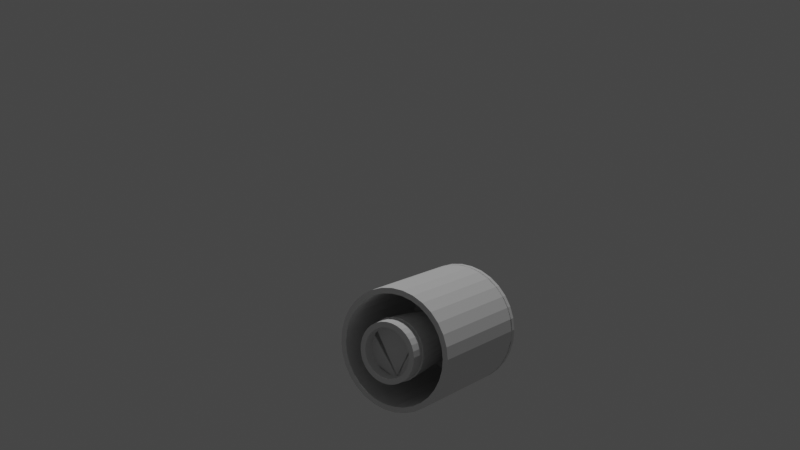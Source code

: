 # Source: motor.blend  (saved by Blender 3.1.7; exported with 4.5.12 LTS)
import bpy
from mathutils import Matrix  # noqa: F401  (used for matrix-valued properties, if any)

bpy.ops.wm.read_factory_settings(use_empty=True)
scene = bpy.context.scene
scene.name = 'Scene'

# ---- collections
col_collection = bpy.data.collections.new('Collection'); scene.collection.children.link(col_collection)

# ---- world
world_world = bpy.data.worlds.new('World'); scene.world = world_world
world_world.use_nodes = True; world_world.node_tree.nodes.clear()
_N = world_world.node_tree.nodes; _L = world_world.node_tree.links
n0 = _N.new('ShaderNodeOutputWorld'); n0.name = 'World Output'; n0.location = (300, 300)
n1 = _N.new('ShaderNodeBackground'); n1.name = 'Background'; n1.location = (10, 300)
n1.inputs[0].default_value = (0.05088, 0.05088, 0.05088, 1.0)
_L.new(n1.outputs[0], n0.inputs[0])
n0.is_active_output = True
world_world.color = (0.05088, 0.05088, 0.05088)
world_world.use_sun_shadow = False
world_world.sun_shadow_jitter_overblur = 0.0

# ---- cameras
cam_camera = bpy.data.cameras.new('Camera')
cam_camera.lens = 56.31

# ---- lights
light_sun = bpy.data.lights.new('Sun', 'SUN')
light_sun.transmission_factor = 0.0
light_sun.energy = 1.0
light_sun.shadow_soft_size = 0.125

# ---- meshes
me_cylinder_051 = bpy.data.meshes.new('Cylinder.051')
me_cylinder_051.from_pydata([(0.0, 0.5, -0.1), (0.0, 0.5, 0.1), (0.09755, 0.4904, -0.1), (0.09755, 0.4904, 0.1), (0.1913, 0.4619, -0.1), (0.1913, 0.4619, 0.1), (0.2778, 0.4157, -0.1), (0.2778, 0.4157, 0.1), (0.3536, 0.3536, -0.1), (0.3536, 0.3536, 0.1), (0.4157, 0.2778, -0.1), (0.4157, 0.2778, 0.1), (0.4619, 0.1913, -0.1), (0.4619, 0.1913, 0.1), (0.4904, 0.09755, -0.1), (0.4904, 0.09755, 0.1), (0.5, -2.186e-08, -0.1), (0.5, -2.186e-08, 0.1), (0.4904, -0.09755, -0.1), (0.4904, -0.09755, 0.1), (0.4619, -0.1913, -0.1), (0.4619, -0.1913, 0.1), (0.4157, -0.2778, -0.1), (0.4157, -0.2778, 0.1), (0.3536, -0.3536, -0.1), (0.3536, -0.3536, 0.1), (0.2778, -0.4157, -0.1), (0.2778, -0.4157, 0.1), (0.1913, -0.4619, -0.1), (0.1913, -0.4619, 0.1), (0.09755, -0.4904, -0.1), (0.09755, -0.4904, 0.1), (-4.371e-08, -0.5, -0.1), (-4.371e-08, -0.5, 0.1), (-0.09755, -0.4904, -0.1), (-0.09755, -0.4904, 0.1), (-0.1913, -0.4619, -0.1), (-0.1913, -0.4619, 0.1), (-0.2778, -0.4157, -0.1), (-0.2778, -0.4157, 0.1), (-0.3536, -0.3536, -0.1), (-0.3536, -0.3536, 0.1), (-0.4157, -0.2778, -0.1), (-0.4157, -0.2778, 0.1), (-0.4619, -0.1913, -0.1), (-0.4619, -0.1913, 0.1), (-0.4904, -0.09755, -0.1), (-0.4904, -0.09755, 0.1), (-0.5, 5.962e-09, -0.1), (-0.5, 5.962e-09, 0.1), (-0.4904, 0.09755, -0.1), (-0.4904, 0.09755, 0.1), (-0.4619, 0.1913, -0.1), (-0.4619, 0.1913, 0.1), (-0.4157, 0.2778, -0.1), (-0.4157, 0.2778, 0.1), (-0.3536, 0.3536, -0.1), (-0.3536, 0.3536, 0.1), (-0.2778, 0.4157, -0.1), (-0.2778, 0.4157, 0.1), (-0.1913, 0.4619, -0.1), (-0.1913, 0.4619, 0.1), (-0.09755, 0.4904, -0.1), (-0.09755, 0.4904, 0.1), (0.0, 1.0, 2.044), (0.0, 1.0, 2.144), (0.1951, 0.9808, 2.044), (0.1951, 0.9808, 2.144), (0.3827, 0.9239, 2.044), (0.3827, 0.9239, 2.144), (0.5556, 0.8315, 2.044), (0.5556, 0.8315, 2.144), (0.7071, 0.7071, 2.044), (0.7071, 0.7071, 2.144), (0.8315, 0.5556, 2.044), (0.8315, 0.5556, 2.144), (0.9239, 0.3827, 2.044), (0.9239, 0.3827, 2.144), (0.9808, 0.1951, 2.044), (0.9808, 0.1951, 2.144), (1.0, 1.309e-05, 2.044), (1.0, 1.309e-05, 2.144), (0.9808, -0.1951, 2.044), (0.9808, -0.1951, 2.144), (0.9239, -0.3827, 2.044), (0.9239, -0.3827, 2.144), (0.8315, -0.5556, 2.044), (0.8315, -0.5556, 2.144), (0.7071, -0.7071, 2.044), (0.7071, -0.7071, 2.144), (0.5556, -0.8315, 2.044), (0.5556, -0.8315, 2.144), (0.3827, -0.9239, 2.044), (0.3827, -0.9239, 2.144), (0.1951, -0.9808, 2.044), (0.1951, -0.9808, 2.144), (-8.742e-08, -1.0, 2.044), (-8.742e-08, -1.0, 2.144), (-0.1951, -0.9808, 2.044), (-0.1951, -0.9808, 2.144), (-0.3827, -0.9239, 2.044), (-0.3827, -0.9239, 2.144), (-0.5556, -0.8315, 2.044), (-0.5556, -0.8315, 2.144), (-0.7071, -0.7071, 2.044), (-0.7071, -0.7071, 2.144), (-0.8315, -0.5556, 2.044), (-0.8315, -0.5556, 2.144), (-0.9239, -0.3827, 2.044), (-0.9239, -0.3827, 2.144), (-0.9808, -0.1951, 2.044), (-0.9808, -0.1951, 2.144), (-1.0, 1.315e-05, 2.044), (-1.0, 1.315e-05, 2.144), (-0.9808, 0.1951, 2.044), (-0.9808, 0.1951, 2.144), (-0.9239, 0.3827, 2.044), (-0.9239, 0.3827, 2.144), (-0.8315, 0.5556, 2.044), (-0.8315, 0.5556, 2.144), (-0.7071, 0.7071, 2.044), (-0.7071, 0.7071, 2.144), (-0.5556, 0.8315, 2.044), (-0.5556, 0.8315, 2.144), (-0.3827, 0.9239, 2.044), (-0.3827, 0.9239, 2.144), (-0.1951, 0.9808, 2.044), (-0.1951, 0.9808, 2.144), (0.0, 1.0, 0.06975), (0.0, 1.0, 2.07), (0.1951, 0.9808, 0.06975), (0.1951, 0.9808, 2.07), (0.3827, 0.9239, 0.06975), (0.3827, 0.9239, 2.07), (0.5556, 0.8315, 0.06975), (0.5556, 0.8315, 2.07), (0.7071, 0.7071, 0.06975), (0.7071, 0.7071, 2.07), (0.8315, 0.5556, 0.06975), (0.8315, 0.5556, 2.07), (0.9239, 0.3827, 0.06975), (0.9239, 0.3827, 2.07), (0.9808, 0.1951, 0.06975), (0.9808, 0.1951, 2.07), (1.0, 6.668e-06, 0.06975), (1.0, 6.668e-06, 2.07), (0.9808, -0.1951, 0.06975), (0.9808, -0.1951, 2.07), (0.9239, -0.3827, 0.06975), (0.9239, -0.3827, 2.07), (0.8315, -0.5556, 0.06975), (0.8315, -0.5556, 2.07), (0.7071, -0.7071, 0.06975), (0.7071, -0.7071, 2.07), (0.5556, -0.8315, 0.06975), (0.5556, -0.8315, 2.07), (0.3827, -0.9239, 0.06975), (0.3827, -0.9239, 2.07), (0.1951, -0.9808, 0.06975), (0.1951, -0.9808, 2.07), (-8.742e-08, -1.0, 0.06975), (-8.742e-08, -1.0, 2.07), (-0.1951, -0.9808, 0.06975), (-0.1951, -0.9808, 2.07), (-0.3827, -0.9239, 0.06975), (-0.3827, -0.9239, 2.07), (-0.5556, -0.8315, 0.06975), (-0.5556, -0.8315, 2.07), (-0.7071, -0.7071, 0.06975), (-0.7071, -0.7071, 2.07), (-0.8315, -0.5556, 0.06975), (-0.8315, -0.5556, 2.07), (-0.9239, -0.3827, 0.06975), (-0.9239, -0.3827, 2.07), (-0.9808, -0.1951, 0.06975), (-0.9808, -0.1951, 2.07), (-1.0, 6.724e-06, 0.06975), (-1.0, 6.724e-06, 2.07), (-0.9808, 0.1951, 0.06975), (-0.9808, 0.1951, 2.07), (-0.9239, 0.3827, 0.06975), (-0.9239, 0.3827, 2.07), (-0.8315, 0.5556, 0.06975), (-0.8315, 0.5556, 2.07), (-0.7071, 0.7071, 0.06975), (-0.7071, 0.7071, 2.07), (-0.5556, 0.8315, 0.06975), (-0.5556, 0.8315, 2.07), (-0.3827, 0.9239, 0.06975), (-0.3827, 0.9239, 2.07), (-0.1951, 0.9808, 0.06975), (-0.1951, 0.9808, 2.07), (-0.09752, 0.4904, 0.09354), (0.0, 0.2564, 2.042), (0.09752, 0.4904, 0.09354), (2.488e-05, 0.5, 0.09353), (0.05003, 0.2515, 2.042), (0.1913, 0.4619, 0.09354), (0.09757, 0.4904, 0.09354), (0.09813, 0.2369, 2.042), (0.2778, 0.4157, 0.09354), (0.1914, 0.4619, 0.09354), (0.1425, 0.2132, 2.042), (0.3535, 0.3536, 0.09354), (0.2778, 0.4157, 0.09354), (0.1813, 0.1813, 2.042), (0.4157, 0.2778, 0.09354), (0.3536, 0.3535, 0.09354), (0.2132, 0.1425, 2.042), (0.4619, 0.1914, 0.09354), (0.4157, 0.2778, 0.09354), (0.2369, 0.09815, 2.042), (0.4904, 0.09756, 0.09354), (0.4619, 0.1913, 0.09354), (0.2515, 0.05004, 2.042), (0.5, 1.82e-05, 0.09354), (0.4904, 0.09751, 0.09354), (0.2564, 1.262e-05, 2.042), (0.4904, -0.09753, 0.09354), (0.5, -3.155e-05, 0.09354), (0.2515, -0.05002, 2.042), (0.4619, -0.1913, 0.09354), (0.4904, -0.09758, 0.09354), (0.2369, -0.09812, 2.042), (0.4157, -0.2778, 0.09354), (0.4619, -0.1914, 0.09354), (0.2132, -0.1425, 2.042), (0.3536, -0.3535, 0.09354), (0.4157, -0.2778, 0.09354), (0.1813, -0.1813, 2.042), (0.2778, -0.4157, 0.09354), (0.3535, -0.3536, 0.09354), (0.1425, -0.2132, 2.042), (0.1914, -0.4619, 0.09354), (0.2778, -0.4158, 0.09354), (0.09813, -0.2369, 2.042), (0.09757, -0.4904, 0.09354), (0.1913, -0.462, 0.09354), (0.05003, -0.2515, 2.042), (2.483e-05, -0.5, 0.09354), (0.09752, -0.4904, 0.09354), (-2.242e-08, -0.2564, 2.042), (-0.09752, -0.4904, 0.09354), (-2.492e-05, -0.5, 0.09354), (-0.05003, -0.2515, 2.042), (-0.1913, -0.462, 0.09354), (-0.09757, -0.4904, 0.09354), (-0.09813, -0.2369, 2.042), (-0.2778, -0.4158, 0.09354), (-0.1914, -0.4619, 0.09354), (-0.1425, -0.2132, 2.042), (-0.3535, -0.3536, 0.09354), (-0.2778, -0.4157, 0.09354), (-0.1813, -0.1813, 2.042), (-0.4157, -0.2778, 0.09354), (-0.3536, -0.3535, 0.09354), (-0.2132, -0.1425, 2.042), (-0.4619, -0.1914, 0.09354), (-0.4157, -0.2778, 0.09354), (-0.2369, -0.09812, 2.042), (-0.4904, -0.09758, 0.09354), (-0.4619, -0.1913, 0.09354), (-0.2515, -0.05002, 2.042), (-0.5, -3.152e-05, 0.09354), (-0.4904, -0.09753, 0.09354), (-0.2564, 1.263e-05, 2.042), (-0.4904, 0.09751, 0.09354), (-0.5, 1.823e-05, 0.09354), (-0.2515, 0.05004, 2.042), (-0.4619, 0.1913, 0.09354), (-0.4904, 0.09756, 0.09354), (-0.2369, 0.09815, 2.042), (-0.4157, 0.2778, 0.09354), (-0.4619, 0.1914, 0.09354), (-0.2132, 0.1425, 2.042), (-0.3536, 0.3535, 0.09354), (-0.4157, 0.2778, 0.09354), (-0.1813, 0.1813, 2.042), (-0.2778, 0.4157, 0.09354), (-0.3535, 0.3536, 0.09354), (-0.1425, 0.2132, 2.042), (-0.1914, 0.4619, 0.09354), (-0.2778, 0.4157, 0.09354), (-0.09813, 0.2369, 2.042), (-0.09757, 0.4904, 0.09354), (-0.1913, 0.4619, 0.09354), (-0.05003, 0.2515, 2.042), (-2.488e-05, 0.5, 0.09353), (-0.04752, 0.2389, 2.145), (-0.09321, 0.225, 2.145), (-0.1353, 0.2025, 2.145), (-0.1722, 0.1722, 2.145), (-0.2025, 0.1353, 2.145), (-0.225, 0.09322, 2.145), (-0.2389, 0.04753, 2.145), (-0.2436, 1.365e-05, 2.145), (-0.2389, -0.0475, 2.145), (-0.225, -0.0932, 2.145), (-0.2025, -0.1353, 2.145), (-0.1722, -0.1722, 2.145), (-0.1353, -0.2025, 2.145), (-0.09321, -0.225, 2.145), (-0.04752, -0.2389, 2.145), (-2.129e-08, -0.2436, 2.145), (0.04752, -0.2389, 2.145), (0.09321, -0.225, 2.145), (0.1353, -0.2025, 2.145), (0.1722, -0.1722, 2.145), (0.2025, -0.1353, 2.145), (0.225, -0.09319, 2.145), (0.2389, -0.0475, 2.145), (0.2436, 1.363e-05, 2.145), (0.2389, 0.04753, 2.145), (0.225, 0.09322, 2.145), (0.2025, 0.1353, 2.145), (0.1722, 0.1722, 2.145), (0.1353, 0.2025, 2.145), (0.09321, 0.225, 2.145), (0.04752, 0.2389, 2.145), (0.0, 0.2436, 2.145)], [], [(0, 1, 3, 2), (2, 3, 5, 4), (4, 5, 7, 6), (6, 7, 9, 8), (8, 9, 11, 10), (10, 11, 13, 12), (12, 13, 15, 14), (14, 15, 17, 16), (16, 17, 19, 18), (18, 19, 21, 20), (20, 21, 23, 22), (22, 23, 25, 24), (24, 25, 27, 26), (26, 27, 29, 28), (28, 29, 31, 30), (30, 31, 33, 32), (32, 33, 35, 34), (34, 35, 37, 36), (36, 37, 39, 38), (38, 39, 41, 40), (40, 41, 43, 42), (42, 43, 45, 44), (44, 45, 47, 46), (46, 47, 49, 48), (48, 49, 51, 50), (50, 51, 53, 52), (52, 53, 55, 54), (54, 55, 57, 56), (56, 57, 59, 58), (58, 59, 61, 60), (60, 61, 63, 62), (62, 63, 1, 0), (64, 65, 67, 66), (66, 67, 69, 68), (68, 69, 71, 70), (70, 71, 73, 72), (72, 73, 75, 74), (74, 75, 77, 76), (76, 77, 79, 78), (78, 79, 81, 80), (80, 81, 83, 82), (82, 83, 85, 84), (84, 85, 87, 86), (86, 87, 89, 88), (88, 89, 91, 90), (90, 91, 93, 92), (92, 93, 95, 94), (94, 95, 97, 96), (96, 97, 99, 98), (98, 99, 101, 100), (100, 101, 103, 102), (102, 103, 105, 104), (104, 105, 107, 106), (106, 107, 109, 108), (108, 109, 111, 110), (110, 111, 113, 112), (112, 113, 115, 114), (114, 115, 117, 116), (116, 117, 119, 118), (118, 119, 121, 120), (120, 121, 123, 122), (122, 123, 125, 124), (67, 65, 127, 125, 123, 121, 119, 117, 115, 113, 111, 109, 107, 105, 103, 101, 99, 97, 95, 93, 91, 89, 87, 85, 83, 81, 79, 77, 75, 73, 71, 69), (124, 125, 127, 126), (126, 127, 65, 64), (64, 66, 68, 70, 72, 74, 76, 78, 80, 82, 84, 86, 88, 90, 92, 94, 96, 98, 100, 102, 104, 106, 108, 110, 112, 114, 116, 118, 120, 122, 124, 126), (128, 129, 131, 130), (130, 131, 133, 132), (132, 133, 135, 134), (134, 135, 137, 136), (136, 137, 139, 138), (138, 139, 141, 140), (140, 141, 143, 142), (142, 143, 145, 144), (144, 145, 147, 146), (146, 147, 149, 148), (148, 149, 151, 150), (150, 151, 153, 152), (152, 153, 155, 154), (154, 155, 157, 156), (156, 157, 159, 158), (158, 159, 161, 160), (160, 161, 163, 162), (162, 163, 165, 164), (164, 165, 167, 166), (166, 167, 169, 168), (168, 169, 171, 170), (170, 171, 173, 172), (172, 173, 175, 174), (174, 175, 177, 176), (176, 177, 179, 178), (178, 179, 181, 180), (180, 181, 183, 182), (182, 183, 185, 184), (184, 185, 187, 186), (186, 187, 189, 188), (188, 189, 191, 190), (190, 191, 129, 128), (287, 286, 288, 319, 193, 192), (200, 199, 317, 316, 202, 201), (203, 202, 316, 315, 205, 204), (206, 205, 315, 314, 208, 207), (209, 208, 314, 313, 211, 210), (212, 211, 313, 312, 214, 213), (215, 214, 312, 311, 217, 216), (218, 217, 311, 310, 220, 219), (221, 220, 310, 309, 223, 222), (224, 223, 309, 308, 226, 225), (227, 226, 308, 307, 229, 228), (230, 229, 307, 306, 232, 231), (233, 232, 306, 305, 235, 234), (236, 235, 305, 304, 238, 237), (239, 238, 304, 303, 241, 240), (242, 241, 303, 302, 244, 243), (245, 244, 302, 301, 247, 246), (248, 247, 301, 300, 250, 249), (251, 250, 300, 299, 253, 252), (254, 253, 299, 298, 256, 255), (257, 256, 298, 297, 259, 258), (260, 259, 297, 296, 262, 261), (263, 262, 296, 295, 265, 264), (266, 265, 295, 294, 268, 267), (269, 268, 294, 293, 271, 270), (272, 271, 293, 292, 274, 273), (275, 274, 292, 291, 277, 276), (278, 277, 291, 290, 280, 279), (281, 280, 290, 289, 283, 282), (284, 283, 289, 288, 286, 285), (194, 193, 319, 318, 196, 195), (197, 196, 318, 317, 199, 198), (192, 193, 194), (195, 196, 197), (198, 199, 200), (201, 202, 203), (204, 205, 206), (207, 208, 209), (210, 211, 212), (213, 214, 215), (216, 217, 218), (219, 220, 221), (222, 223, 224), (225, 226, 227), (228, 229, 230), (231, 232, 233), (234, 235, 236), (237, 238, 239), (240, 241, 242), (243, 244, 245), (246, 247, 248), (249, 250, 251), (252, 253, 254), (255, 256, 257), (258, 259, 260), (261, 262, 263), (264, 265, 266), (267, 268, 269), (270, 271, 272), (273, 274, 275), (276, 277, 278), (279, 280, 281), (282, 283, 284), (285, 286, 287), (288, 289, 290, 291, 292, 293, 294, 295, 296, 297, 298, 299, 300, 301, 302, 303, 304, 305, 306, 307, 308, 309, 310, 311, 312, 313, 314, 315, 316, 317, 318, 319), (192, 194, 195, 197, 198, 200, 201, 203, 204, 206, 207, 209, 210, 212, 213, 215, 216, 218, 219, 221, 222, 224, 225, 227, 228, 230, 231, 233, 234, 236, 237, 239, 240, 242, 243, 245, 246, 248, 249, 251, 252, 254, 255, 257, 258, 260, 261, 263, 264, 266, 267, 269, 270, 272, 273, 275, 276, 278, 279, 281, 282, 284, 285, 287)])
_uv = me_cylinder_051.uv_layers.new(name='UVMap')
_uv.uv.foreach_set('vector', [1.0, 0.0, 1.0, 1.0, 0.9688, 1.0, 0.9688, 0.0, 0.9688, 0.0, 0.9688, 1.0, 0.9375, 1.0, 0.9375, 0.0, 0.9375, 0.0, 0.9375, 1.0, 0.9062, 1.0, 0.9062, 0.0, 0.9062, 0.0, 0.9062, 1.0, 0.875, 1.0, 0.875, 0.0, 0.875, 0.0, 0.875, 1.0, 0.8438, 1.0, 0.8438, 0.0, 0.8438, 0.0, 0.8438, 1.0, 0.8125, 1.0, 0.8125, 0.0, 0.8125, 0.0, 0.8125, 1.0, 0.7812, 1.0, 0.7812, 0.0, 0.7812, 0.0, 0.7812, 1.0, 0.75, 1.0, 0.75, 0.0, 0.75, 0.0, 0.75, 1.0, 0.7188, 1.0, 0.7188, 0.0, 0.7188, 0.0, 0.7188, 1.0, 0.6875, 1.0, 0.6875, 0.0, 0.6875, 0.0, 0.6875, 1.0, 0.6562, 1.0, 0.6562, 0.0, 0.6562, 0.0, 0.6562, 1.0, 0.625, 1.0, 0.625, 0.0, 0.625, 0.0, 0.625, 1.0, 0.5938, 1.0, 0.5938, 0.0, 0.5938, 0.0, 0.5938, 1.0, 0.5625, 1.0, 0.5625, 0.0, 0.5625, 0.0, 0.5625, 1.0, 0.5312, 1.0, 0.5312, 0.0, 0.5312, 0.0, 0.5312, 1.0, 0.5, 1.0, 0.5, 0.0, 0.5, 0.0, 0.5, 1.0, 0.4688, 1.0, 0.4688, 0.0, 0.4688, 0.0, 0.4688, 1.0, 0.4375, 1.0, 0.4375, 0.0, 0.4375, 0.0, 0.4375, 1.0, 0.4062, 1.0, 0.4062, 0.0, 0.4062, 0.0, 0.4062, 1.0, 0.375, 1.0, 0.375, 0.0, 0.375, 0.0, 0.375, 1.0, 0.3438, 1.0, 0.3438, 0.0, 0.3438, 0.0, 0.3438, 1.0, 0.3125, 1.0, 0.3125, 0.0, 0.3125, 0.0, 0.3125, 1.0, 0.2812, 1.0, 0.2812, 0.0, 0.2812, 0.0, 0.2812, 1.0, 0.25, 1.0, 0.25, 0.0, 0.25, 0.0, 0.25, 1.0, 0.2188, 1.0, 0.2188, 0.0, 0.2188, 0.0, 0.2188, 1.0, 0.1875, 1.0, 0.1875, 0.0, 0.1875, 0.0, 0.1875, 1.0, 0.1562, 1.0, 0.1562, 0.0, 0.1562, 0.0, 0.1562, 1.0, 0.125, 1.0, 0.125, 0.0, 0.125, 0.0, 0.125, 1.0, 0.09375, 1.0, 0.09375, 0.0, 0.09375, 0.0, 0.09375, 1.0, 0.0625, 1.0, 0.0625, 0.0, 0.0625, 0.0, 0.0625, 1.0, 0.03125, 1.0, 0.03125, 0.0, 0.03125, 0.0, 0.03125, 1.0, 0.0, 1.0, 0.0, 0.0, 1.0, 0.5, 1.0, 1.0, 0.9688, 1.0, 0.9688, 0.5, 0.9688, 0.5, 0.9688, 1.0, 0.9375, 1.0, 0.9375, 0.5, 0.9375, 0.5, 0.9375, 1.0, 0.9062, 1.0, 0.9062, 0.5, 0.9062, 0.5, 0.9062, 1.0, 0.875, 1.0, 0.875, 0.5, 0.875, 0.5, 0.875, 1.0, 0.8438, 1.0, 0.8438, 0.5, 0.8438, 0.5, 0.8438, 1.0, 0.8125, 1.0, 0.8125, 0.5, 0.8125, 0.5, 0.8125, 1.0, 0.7812, 1.0, 0.7812, 0.5, 0.7812, 0.5, 0.7812, 1.0, 0.75, 1.0, 0.75, 0.5, 0.75, 0.5, 0.75, 1.0, 0.7188, 1.0, 0.7188, 0.5, 0.7188, 0.5, 0.7188, 1.0, 0.6875, 1.0, 0.6875, 0.5, 0.6875, 0.5, 0.6875, 1.0, 0.6562, 1.0, 0.6562, 0.5, 0.6562, 0.5, 0.6562, 1.0, 0.625, 1.0, 0.625, 0.5, 0.625, 0.5, 0.625, 1.0, 0.5938, 1.0, 0.5938, 0.5, 0.5938, 0.5, 0.5938, 1.0, 0.5625, 1.0, 0.5625, 0.5, 0.5625, 0.5, 0.5625, 1.0, 0.5312, 1.0, 0.5312, 0.5, 0.5312, 0.5, 0.5312, 1.0, 0.5, 1.0, 0.5, 0.5, 0.5, 0.5, 0.5, 1.0, 0.4688, 1.0, 0.4688, 0.5, 0.4688, 0.5, 0.4688, 1.0, 0.4375, 1.0, 0.4375, 0.5, 0.4375, 0.5, 0.4375, 1.0, 0.4062, 1.0, 0.4062, 0.5, 0.4062, 0.5, 0.4062, 1.0, 0.375, 1.0, 0.375, 0.5, 0.375, 0.5, 0.375, 1.0, 0.3438, 1.0, 0.3438, 0.5, 0.3438, 0.5, 0.3438, 1.0, 0.3125, 1.0, 0.3125, 0.5, 0.3125, 0.5, 0.3125, 1.0, 0.2812, 1.0, 0.2812, 0.5, 0.2812, 0.5, 0.2812, 1.0, 0.25, 1.0, 0.25, 0.5, 0.25, 0.5, 0.25, 1.0, 0.2188, 1.0, 0.2188, 0.5, 0.2188, 0.5, 0.2188, 1.0, 0.1875, 1.0, 0.1875, 0.5, 0.1875, 0.5, 0.1875, 1.0, 0.1562, 1.0, 0.1562, 0.5, 0.1562, 0.5, 0.1562, 1.0, 0.125, 1.0, 0.125, 0.5, 0.125, 0.5, 0.125, 1.0, 0.09375, 1.0, 0.09375, 0.5, 0.09375, 0.5, 0.09375, 1.0, 0.0625, 1.0, 0.0625, 0.5, 0.2968, 0.4854, 0.25, 0.49, 0.2032, 0.4854, 0.1582, 0.4717, 0.1167, 0.4496, 0.08029, 0.4197, 0.05045, 0.3833, 0.02827, 0.3418, 0.01461, 0.2968, 0.01, 0.25, 0.01461, 0.2032, 0.02827, 0.1582, 0.05045, 0.1167, 0.08029, 0.08029, 0.1167, 0.05045, 0.1582, 0.02827, 0.2032, 0.01461, 0.25, 0.01, 0.2968, 0.01461, 0.3418, 0.02827, 0.3833, 0.05045, 0.4197, 0.08029, 0.4496, 0.1167, 0.4717, 0.1582, 0.4854, 0.2032, 0.49, 0.25, 0.4854, 0.2968, 0.4717, 0.3418, 0.4496, 0.3833, 0.4197, 0.4197, 0.3833, 0.4496, 0.3418, 0.4717, 0.0625, 0.5, 0.0625, 1.0, 0.03125, 1.0, 0.03125, 0.5, 0.03125, 0.5, 0.03125, 1.0, 0.0, 1.0, 0.0, 0.5, 0.75, 0.49, 0.7968, 0.4854, 0.8418, 0.4717, 0.8833, 0.4496, 0.9197, 0.4197, 0.9496, 0.3833, 0.9717, 0.3418, 0.9854, 0.2968, 0.99, 0.25, 0.9854, 0.2032, 0.9717, 0.1582, 0.9496, 0.1167, 0.9197, 0.08029, 0.8833, 0.05045, 0.8418, 0.02827, 0.7968, 0.01461, 0.75, 0.01, 0.7032, 0.01461, 0.6582, 0.02827, 0.6167, 0.05045, 0.5803, 0.08029, 0.5504, 0.1167, 0.5283, 0.1582, 0.5146, 0.2032, 0.51, 0.25, 0.5146, 0.2968, 0.5283, 0.3418, 0.5504, 0.3833, 0.5803, 0.4197, 0.6167, 0.4496, 0.6582, 0.4717, 0.7032, 0.4854, 1.0, 0.0, 1.0, 1.0, 0.9688, 1.0, 0.9688, 0.0, 0.9688, 0.0, 0.9688, 1.0, 0.9375, 1.0, 0.9375, 0.0, 0.9375, 0.0, 0.9375, 1.0, 0.9062, 1.0, 0.9062, 0.0, 0.9062, 0.0, 0.9062, 1.0, 0.875, 1.0, 0.875, 0.0, 0.875, 0.0, 0.875, 1.0, 0.8438, 1.0, 0.8438, 0.0, 0.8438, 0.0, 0.8438, 1.0, 0.8125, 1.0, 0.8125, 0.0, 0.8125, 0.0, 0.8125, 1.0, 0.7812, 1.0, 0.7812, 0.0, 0.7812, 0.0, 0.7812, 1.0, 0.75, 1.0, 0.75, 0.0, 0.75, 0.0, 0.75, 1.0, 0.7188, 1.0, 0.7188, 0.0, 0.7188, 0.0, 0.7188, 1.0, 0.6875, 1.0, 0.6875, 0.0, 0.6875, 0.0, 0.6875, 1.0, 0.6562, 1.0, 0.6562, 0.0, 0.6562, 0.0, 0.6562, 1.0, 0.625, 1.0, 0.625, 0.0, 0.625, 0.0, 0.625, 1.0, 0.5938, 1.0, 0.5938, 0.0, 0.5938, 0.0, 0.5938, 1.0, 0.5625, 1.0, 0.5625, 0.0, 0.5625, 0.0, 0.5625, 1.0, 0.5312, 1.0, 0.5312, 0.0, 0.5312, 0.0, 0.5312, 1.0, 0.5, 1.0, 0.5, 0.0, 0.5, 0.0, 0.5, 1.0, 0.4688, 1.0, 0.4688, 0.0, 0.4688, 0.0, 0.4688, 1.0, 0.4375, 1.0, 0.4375, 0.0, 0.4375, 0.0, 0.4375, 1.0, 0.4062, 1.0, 0.4062, 0.0, 0.4062, 0.0, 0.4062, 1.0, 0.375, 1.0, 0.375, 0.0, 0.375, 0.0, 0.375, 1.0, 0.3438, 1.0, 0.3438, 0.0, 0.3438, 0.0, 0.3438, 1.0, 0.3125, 1.0, 0.3125, 0.0, 0.3125, 0.0, 0.3125, 1.0, 0.2812, 1.0, 0.2812, 0.0, 0.2812, 0.0, 0.2812, 1.0, 0.25, 1.0, 0.25, 0.0, 0.25, 0.0, 0.25, 1.0, 0.2188, 1.0, 0.2188, 0.0, 0.2188, 0.0, 0.2188, 1.0, 0.1875, 1.0, 0.1875, 0.0, 0.1875, 0.0, 0.1875, 1.0, 0.1562, 1.0, 0.1562, 0.0, 0.1562, 0.0, 0.1562, 1.0, 0.125, 1.0, 0.125, 0.0, 0.125, 0.0, 0.125, 1.0, 0.09375, 1.0, 0.09375, 0.0, 0.09375, 0.0, 0.09375, 1.0, 0.0625, 1.0, 0.0625, 0.0, 0.0625, 0.0, 0.0625, 1.0, 0.03125, 1.0, 0.03125, 0.0, 0.03125, 0.0, 0.03125, 1.0, 0.0, 1.0, 0.0, 0.0, 0.25, 0.49, 0.226, 0.3707, 0.2272, 0.3647, 0.25, 0.3669, 0.25, 0.3731, 0.2032, 0.4854, 0.3833, 0.4496, 0.2971, 0.3637, 0.2947, 0.358, 0.315, 0.3472, 0.3184, 0.3523, 0.3419, 0.4717, 0.4197, 0.4197, 0.3184, 0.3523, 0.315, 0.3472, 0.3327, 0.3327, 0.337, 0.337, 0.3833, 0.4495, 0.4495, 0.3833, 0.337, 0.337, 0.3327, 0.3327, 0.3472, 0.315, 0.3523, 0.3184, 0.4197, 0.4197, 0.4717, 0.3419, 0.3523, 0.3184, 0.3472, 0.315, 0.358, 0.2947, 0.3637, 0.2971, 0.4496, 0.3833, 0.4854, 0.2968, 0.3637, 0.2971, 0.358, 0.2947, 0.3647, 0.2728, 0.3707, 0.274, 0.4717, 0.3418, 0.49, 0.25, 0.3707, 0.274, 0.3647, 0.2728, 0.3669, 0.25, 0.3731, 0.25, 0.4854, 0.2968, 0.4854, 0.2032, 0.3731, 0.25, 0.3669, 0.25, 0.3647, 0.2272, 0.3707, 0.226, 0.49, 0.25, 0.4717, 0.1582, 0.3707, 0.226, 0.3647, 0.2272, 0.358, 0.2053, 0.3637, 0.2029, 0.4854, 0.2032, 0.4496, 0.1167, 0.3637, 0.2029, 0.358, 0.2053, 0.3472, 0.185, 0.3523, 0.1816, 0.4717, 0.1581, 0.4197, 0.0803, 0.3523, 0.1816, 0.3472, 0.185, 0.3327, 0.1673, 0.337, 0.163, 0.4495, 0.1167, 0.3833, 0.05045, 0.337, 0.163, 0.3327, 0.1673, 0.315, 0.1528, 0.3184, 0.1477, 0.4197, 0.08029, 0.3419, 0.02827, 0.3184, 0.1477, 0.315, 0.1528, 0.2947, 0.142, 0.2971, 0.1363, 0.3833, 0.05044, 0.2968, 0.01462, 0.2971, 0.1363, 0.2947, 0.142, 0.2728, 0.1353, 0.274, 0.1293, 0.3418, 0.02827, 0.25, 0.01, 0.274, 0.1293, 0.2728, 0.1353, 0.25, 0.1331, 0.25, 0.1269, 0.2968, 0.01461, 0.2032, 0.01461, 0.25, 0.1269, 0.25, 0.1331, 0.2272, 0.1353, 0.226, 0.1293, 0.25, 0.01, 0.1582, 0.02827, 0.226, 0.1293, 0.2272, 0.1353, 0.2053, 0.142, 0.2029, 0.1363, 0.2032, 0.01462, 0.1167, 0.05044, 0.2029, 0.1363, 0.2053, 0.142, 0.185, 0.1528, 0.1816, 0.1477, 0.1581, 0.02827, 0.0803, 0.08029, 0.1816, 0.1477, 0.185, 0.1528, 0.1673, 0.1673, 0.163, 0.163, 0.1167, 0.05045, 0.05045, 0.1167, 0.163, 0.163, 0.1673, 0.1673, 0.1528, 0.185, 0.1477, 0.1816, 0.08029, 0.0803, 0.02827, 0.1581, 0.1477, 0.1816, 0.1528, 0.185, 0.142, 0.2053, 0.1363, 0.2029, 0.05044, 0.1167, 0.01462, 0.2032, 0.1363, 0.2029, 0.142, 0.2053, 0.1353, 0.2272, 0.1293, 0.226, 0.02827, 0.1582, 0.01, 0.25, 0.1293, 0.226, 0.1353, 0.2272, 0.1331, 0.25, 0.1269, 0.25, 0.01461, 0.2032, 0.01461, 0.2968, 0.1269, 0.25, 0.1331, 0.25, 0.1353, 0.2728, 0.1293, 0.274, 0.01, 0.25, 0.02827, 0.3418, 0.1293, 0.274, 0.1353, 0.2728, 0.142, 0.2947, 0.1363, 0.2971, 0.01462, 0.2968, 0.05044, 0.3833, 0.1363, 0.2971, 0.142, 0.2947, 0.1528, 0.315, 0.1477, 0.3184, 0.02827, 0.3419, 0.08029, 0.4197, 0.1477, 0.3184, 0.1528, 0.315, 0.1673, 0.3327, 0.163, 0.337, 0.05045, 0.3833, 0.1167, 0.4495, 0.163, 0.337, 0.1673, 0.3327, 0.185, 0.3472, 0.1816, 0.3523, 0.0803, 0.4197, 0.1581, 0.4717, 0.1816, 0.3523, 0.185, 0.3472, 0.2053, 0.358, 0.2029, 0.3637, 0.1167, 0.4496, 0.2032, 0.4854, 0.2029, 0.3637, 0.2053, 0.358, 0.2272, 0.3647, 0.226, 0.3707, 0.1582, 0.4717, 0.2968, 0.4854, 0.25, 0.3731, 0.25, 0.3669, 0.2728, 0.3647, 0.274, 0.3707, 0.25, 0.49, 0.3418, 0.4717, 0.274, 0.3707, 0.2728, 0.3647, 0.2947, 0.358, 0.2971, 0.3637, 0.2968, 0.4854, 0.7032, 0.4854, 0.25, 0.3731, 0.2968, 0.4854, 0.75, 0.49, 0.274, 0.3707, 0.3418, 0.4717, 0.7968, 0.4854, 0.2971, 0.3637, 0.3833, 0.4496, 0.8419, 0.4717, 0.3184, 0.3523, 0.4197, 0.4197, 0.8833, 0.4495, 0.337, 0.337, 0.4495, 0.3833, 0.9197, 0.4197, 0.3523, 0.3184, 0.4717, 0.3419, 0.9496, 0.3833, 0.3637, 0.2971, 0.4854, 0.2968, 0.9717, 0.3418, 0.3707, 0.274, 0.49, 0.25, 0.9854, 0.2968, 0.3731, 0.25, 0.4854, 0.2032, 0.99, 0.25, 0.3707, 0.226, 0.4717, 0.1582, 0.9854, 0.2032, 0.3637, 0.2029, 0.4496, 0.1167, 0.9717, 0.1581, 0.3523, 0.1816, 0.4197, 0.0803, 0.9495, 0.1167, 0.337, 0.163, 0.3833, 0.05045, 0.9197, 0.08029, 0.3184, 0.1477, 0.3419, 0.02827, 0.8833, 0.05044, 0.2971, 0.1363, 0.2968, 0.01462, 0.8418, 0.02827, 0.274, 0.1293, 0.25, 0.01, 0.7968, 0.01461, 0.25, 0.1269, 0.2032, 0.01461, 0.75, 0.01, 0.226, 0.1293, 0.1582, 0.02827, 0.7032, 0.01462, 0.2029, 0.1363, 0.1167, 0.05044, 0.6581, 0.02827, 0.1816, 0.1477, 0.0803, 0.08029, 0.6167, 0.05045, 0.163, 0.163, 0.05045, 0.1167, 0.5803, 0.0803, 0.1477, 0.1816, 0.02827, 0.1581, 0.5504, 0.1167, 0.1363, 0.2029, 0.01462, 0.2032, 0.5283, 0.1582, 0.1293, 0.226, 0.01, 0.25, 0.5146, 0.2032, 0.1269, 0.25, 0.01461, 0.2968, 0.51, 0.25, 0.1293, 0.274, 0.02827, 0.3418, 0.5146, 0.2968, 0.1363, 0.2971, 0.05044, 0.3833, 0.5283, 0.3419, 0.1477, 0.3184, 0.08029, 0.4197, 0.5505, 0.3833, 0.163, 0.337, 0.1167, 0.4495, 0.5803, 0.4197, 0.1816, 0.3523, 0.1581, 0.4717, 0.6167, 0.4496, 0.2029, 0.3637, 0.2032, 0.4854, 0.6582, 0.4717, 0.226, 0.3707, 0.25, 0.49, 0.2272, 0.3647, 0.2053, 0.358, 0.185, 0.3472, 0.1673, 0.3327, 0.1528, 0.315, 0.142, 0.2947, 0.1353, 0.2728, 0.1331, 0.25, 0.1353, 0.2272, 0.142, 0.2053, 0.1528, 0.185, 0.1673, 0.1673, 0.185, 0.1528, 0.2053, 0.142, 0.2272, 0.1353, 0.25, 0.1331, 0.2728, 0.1353, 0.2947, 0.142, 0.315, 0.1528, 0.3327, 0.1673, 0.3472, 0.185, 0.358, 0.2053, 0.3647, 0.2272, 0.3669, 0.25, 0.3647, 0.2728, 0.358, 0.2947, 0.3472, 0.315, 0.3327, 0.3327, 0.315, 0.3472, 0.2947, 0.358, 0.2728, 0.3647, 0.25, 0.3669, 0.7032, 0.4854, 0.7968, 0.4854, 0.75, 0.49, 0.8418, 0.4717, 0.7968, 0.4854, 0.8833, 0.4496, 0.8419, 0.4717, 0.9197, 0.4197, 0.8833, 0.4495, 0.9495, 0.3833, 0.9197, 0.4197, 0.9717, 0.3419, 0.9496, 0.3833, 0.9854, 0.2968, 0.9717, 0.3418, 0.99, 0.25, 0.9854, 0.2968, 0.9854, 0.2032, 0.99, 0.25, 0.9717, 0.1582, 0.9854, 0.2032, 0.9496, 0.1167, 0.9717, 0.1581, 0.9197, 0.0803, 0.9495, 0.1167, 0.8833, 0.05045, 0.9197, 0.08029, 0.8419, 0.02827, 0.8833, 0.05044, 0.7968, 0.01462, 0.8418, 0.02827, 0.75, 0.01, 0.7968, 0.01461, 0.7032, 0.01461, 0.75, 0.01, 0.6582, 0.02827, 0.7032, 0.01462, 0.6167, 0.05044, 0.6581, 0.02827, 0.5803, 0.08029, 0.6167, 0.05045, 0.5505, 0.1167, 0.5803, 0.0803, 0.5283, 0.1581, 0.5504, 0.1167, 0.5146, 0.2032, 0.5283, 0.1582, 0.51, 0.25, 0.5146, 0.2032, 0.5146, 0.2968, 0.51, 0.25, 0.5283, 0.3418, 0.5146, 0.2968, 0.5504, 0.3833, 0.5283, 0.3419, 0.5803, 0.4197, 0.5505, 0.3833, 0.6167, 0.4495, 0.5803, 0.4197, 0.6581, 0.4717, 0.6167, 0.4496, 0.7032, 0.4854, 0.6582, 0.4717, 0.75, 0.49])
me_cylinder_051.use_remesh_fix_poles = True
me_cylinder_051.use_remesh_preserve_attributes = False
me_cylinder_051.update()

# ---- objects
ob_cylinder = bpy.data.objects.new('Cylinder', me_cylinder_051)
ob_camera = bpy.data.objects.new('Camera', cam_camera)
ob_sun = bpy.data.objects.new('Sun', light_sun)

# ---- transforms, parenting, visibility, modifiers, constraints
ob_cylinder.location = (0.0, -1.07, 0.0)
ob_cylinder.rotation_euler = (-1.571, -0.0, 0.0)
_m = ob_cylinder.modifiers.new('Solidify', 'SOLIDIFY')
_m.thickness = 0.09
ob_camera.location = (10.67, -16.49, 5.323)
ob_camera.rotation_euler = (1.395, 0.01439, 0.5934)
ob_sun.location = (0.0, 0.0, 50.0)

# ---- collection membership
col_collection.objects.link(ob_cylinder)
col_collection.objects.link(ob_camera)
col_collection.objects.link(ob_sun)

# ---- scene / render settings (as saved in the file)
scene.camera = ob_camera
scene.frame_start = 1; scene.frame_end = 250; scene.frame_set(1)
scene.render.engine = 'BLENDER_EEVEE_NEXT'
scene.cycles.sampling_pattern = 'TABULATED_SOBOL'
scene.cycles.use_light_tree = False
scene.view_settings.view_transform = 'Filmic'
bpy.context.view_layer.update()
